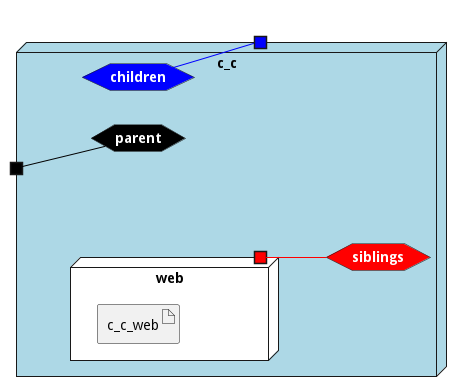

The diagram above was rendered by PlantUML. Its source (embedded in the PNG):
@startuml

left to right direction







node "c_c" #lightblue {


    hexagon parentnet #black [
            <b><color:white>parent</color></b>
    ]
    
    portin " " as parentnetPortIn #black
    parentnetPortIn -[#black]- parentnet
    
    hexagon childrennet #blue [
            <b><color:white>children</color></b>
    ]
    
    portout " " as childrennetPortOut #blue
    childrennet -[#blue]- childrennetPortOut
    
    hexagon siblingsnet #red [
            <b><color:white>siblings</color></b>
    ]
    

node "web" as webService #white {
    portOut " " as webServicesiblingsnet #red
   webServicesiblingsnet -[#red]- siblingsnet
   

    artifact "c_c_web" as c_c_webimage
    
}

}


@enduml